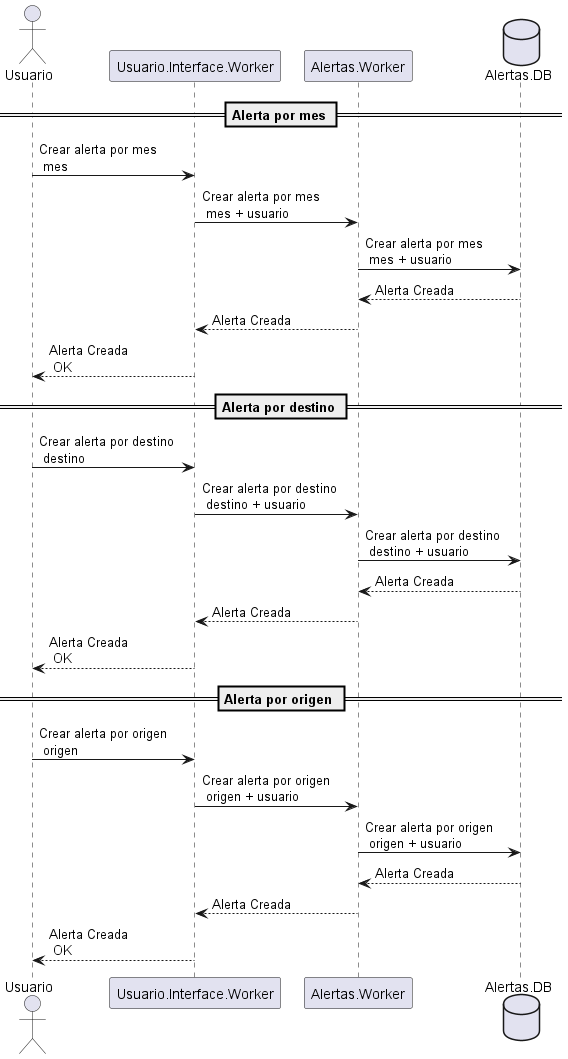

The diagram above was rendered by PlantUML. Its source (embedded in the PNG):
@startuml Secuencia Creacion de alertas
actor Usuario
participant Usuario.Interface.Worker
participant Alertas.Worker
database Alertas.DB

== Alerta por mes == 

Usuario -> Usuario.Interface.Worker: Crear alerta por mes \n mes
Usuario.Interface.Worker -> Alertas.Worker: Crear alerta por mes \n mes + usuario
Alertas.Worker -> Alertas.DB: Crear alerta por mes \n mes + usuario
Alertas.Worker <-- Alertas.DB: Alerta Creada
Usuario.Interface.Worker <-- Alertas.Worker: Alerta Creada
Usuario <-- Usuario.Interface.Worker: Alerta Creada\n OK

== Alerta por destino == 

Usuario -> Usuario.Interface.Worker: Crear alerta por destino \n destino
Usuario.Interface.Worker -> Alertas.Worker: Crear alerta por destino \n destino + usuario
Alertas.Worker -> Alertas.DB: Crear alerta por destino \n destino + usuario
Alertas.Worker <-- Alertas.DB: Alerta Creada
Usuario.Interface.Worker <-- Alertas.Worker: Alerta Creada
Usuario <-- Usuario.Interface.Worker: Alerta Creada\n OK

== Alerta por origen == 

Usuario -> Usuario.Interface.Worker: Crear alerta por origen \n origen
Usuario.Interface.Worker -> Alertas.Worker: Crear alerta por origen \n origen + usuario
Alertas.Worker -> Alertas.DB: Crear alerta por origen \n origen + usuario
Alertas.Worker <-- Alertas.DB: Alerta Creada
Usuario.Interface.Worker <-- Alertas.Worker: Alerta Creada
Usuario <-- Usuario.Interface.Worker: Alerta Creada\n OK





@enduml